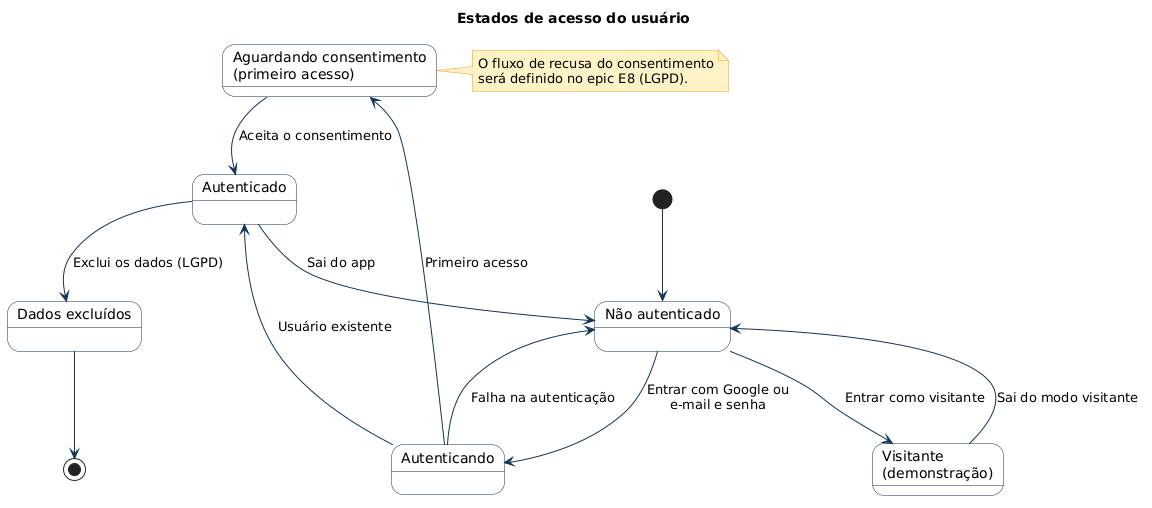

The diagram above was rendered by PlantUML. Its source (embedded in the PNG):
@startuml 04-acesso-do-usuario
title Estados de acesso do usuário
skinparam shadowing false
skinparam defaultFontName Arial
skinparam ArrowColor #103557
skinparam note {
  BackgroundColor #FEF3C7
  BorderColor #F59E0B
}
skinparam state {
  BackgroundColor #F8FAFC
  BorderColor #103557
  StartColor #103557
  EndColor #103557
}

state "Não autenticado" as NA
state "Autenticando" as AU
state "Aguardando consentimento\n(primeiro acesso)" as CO
state "Autenticado" as OK
state "Visitante\n(demonstração)" as VI
state "Dados excluídos" as EX

[*] --> NA
NA --> AU : Entrar com Google ou\ne-mail e senha
NA --> VI : Entrar como visitante
AU --> NA : Falha na autenticação
AU --> CO : Primeiro acesso
AU --> OK : Usuário existente
CO --> OK : Aceita o consentimento
OK --> NA : Sai do app
VI --> NA : Sai do modo visitante
OK --> EX : Exclui os dados (LGPD)
EX --> [*]

note right of CO
  O fluxo de recusa do consentimento
  será definido no epic E8 (LGPD).
end note
@enduml